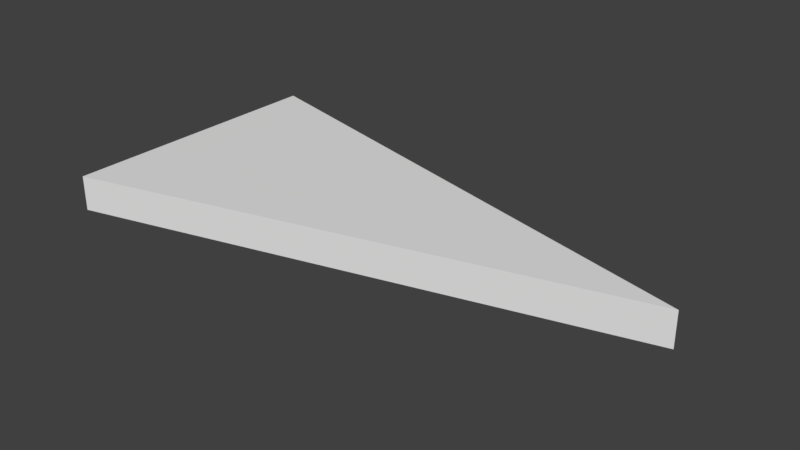 # Source: SM_ISO_Tri_2x4x_0.25.blend  (saved by Blender 2.78.0; exported with 4.5.12 LTS)
import bpy
from mathutils import Matrix  # noqa: F401  (used for matrix-valued properties, if any)

bpy.ops.wm.read_factory_settings(use_empty=True)
scene = bpy.context.scene
scene.name = 'Scene'

# ---- collections
col_collection_1 = bpy.data.collections.new('Collection 1'); scene.collection.children.link(col_collection_1)

# ---- world
world_world = bpy.data.worlds.new('World'); scene.world = world_world
world_world.color = (0.05088, 0.05088, 0.05088)
world_world.use_sun_shadow = False
world_world.sun_shadow_jitter_overblur = 0.0
world_world.cycles.sampling_method = 'MANUAL'

# ---- meshes
me_vert = bpy.data.meshes.new('Vert')
me_vert.from_pydata([(0.0, 0.0, 0.0), (0.0, 2.0, 0.0), (3.873, 1.0, 0.0), (0.0, 0.0, 0.25), (0.0, 2.0, 0.25), (3.873, 1.0, 0.25)], [], [(1, 0, 2), (4, 5, 3), (2, 0, 3, 5), (1, 2, 5, 4), (0, 1, 4, 3)])
me_vert.use_remesh_preserve_volume = False
me_vert.use_remesh_preserve_attributes = False
me_vert.use_mirror_vertex_groups = False
me_vert.update()

# ---- objects
ob_sm_eq_tri_2x0_25 = bpy.data.objects.new('SM_EQ_Tri 2x0.25', me_vert)

# ---- transforms, parenting, visibility, modifiers, constraints
ob_sm_eq_tri_2x0_25.location = (0.0, 0.0, 0.0)
ob_sm_eq_tri_2x0_25.lineart.crease_threshold = 0.0

# ---- collection membership
col_collection_1.objects.link(ob_sm_eq_tri_2x0_25)

# ---- scene / render settings (as saved in the file)
scene.frame_start = 1; scene.frame_end = 250; scene.frame_set(1)
scene.render.engine = 'BLENDER_EEVEE_NEXT'
scene.render.resolution_percentage = 50
scene.render.dither_intensity = 0.0
scene.cycles.use_denoising = False
scene.cycles.samples = 128
scene.cycles.sampling_pattern = 'TABULATED_SOBOL'
scene.cycles.light_sampling_threshold = 0.0
scene.cycles.use_adaptive_sampling = False
scene.cycles.use_light_tree = False
scene.cycles.blur_glossy = 0.0
scene.cycles.sample_clamp_indirect = 0.0
scene.view_settings.view_transform = 'Standard'
bpy.context.view_layer.update()

# ---- added for rendering (the .blend has no active camera and no usable light): camera, sun
cam_auto = bpy.data.cameras.new('AutoCamera')
cam_auto.lens = 50.0
cam_auto.sensor_width = 36.0
cam_auto.clip_end = 1000.0
ob_auto_camera = bpy.data.objects.new('AutoCamera', cam_auto)
scene.collection.objects.link(ob_auto_camera)
ob_auto_camera.location = (5.97608, -3.84751, 3.35667)
ob_auto_camera.rotation_euler = (1.09748, -7.21219e-08, 0.694738)
scene.camera = ob_auto_camera
light_auto_sun = bpy.data.lights.new('AutoSun', 'SUN')
light_auto_sun.energy = 3.0
light_auto_sun.angle = 0.0523599
ob_auto_sun = bpy.data.objects.new('AutoSun', light_auto_sun)
scene.collection.objects.link(ob_auto_sun)
ob_auto_sun.rotation_euler = (0.872665, 0.174533, 0.523599)
bpy.context.view_layer.update()
